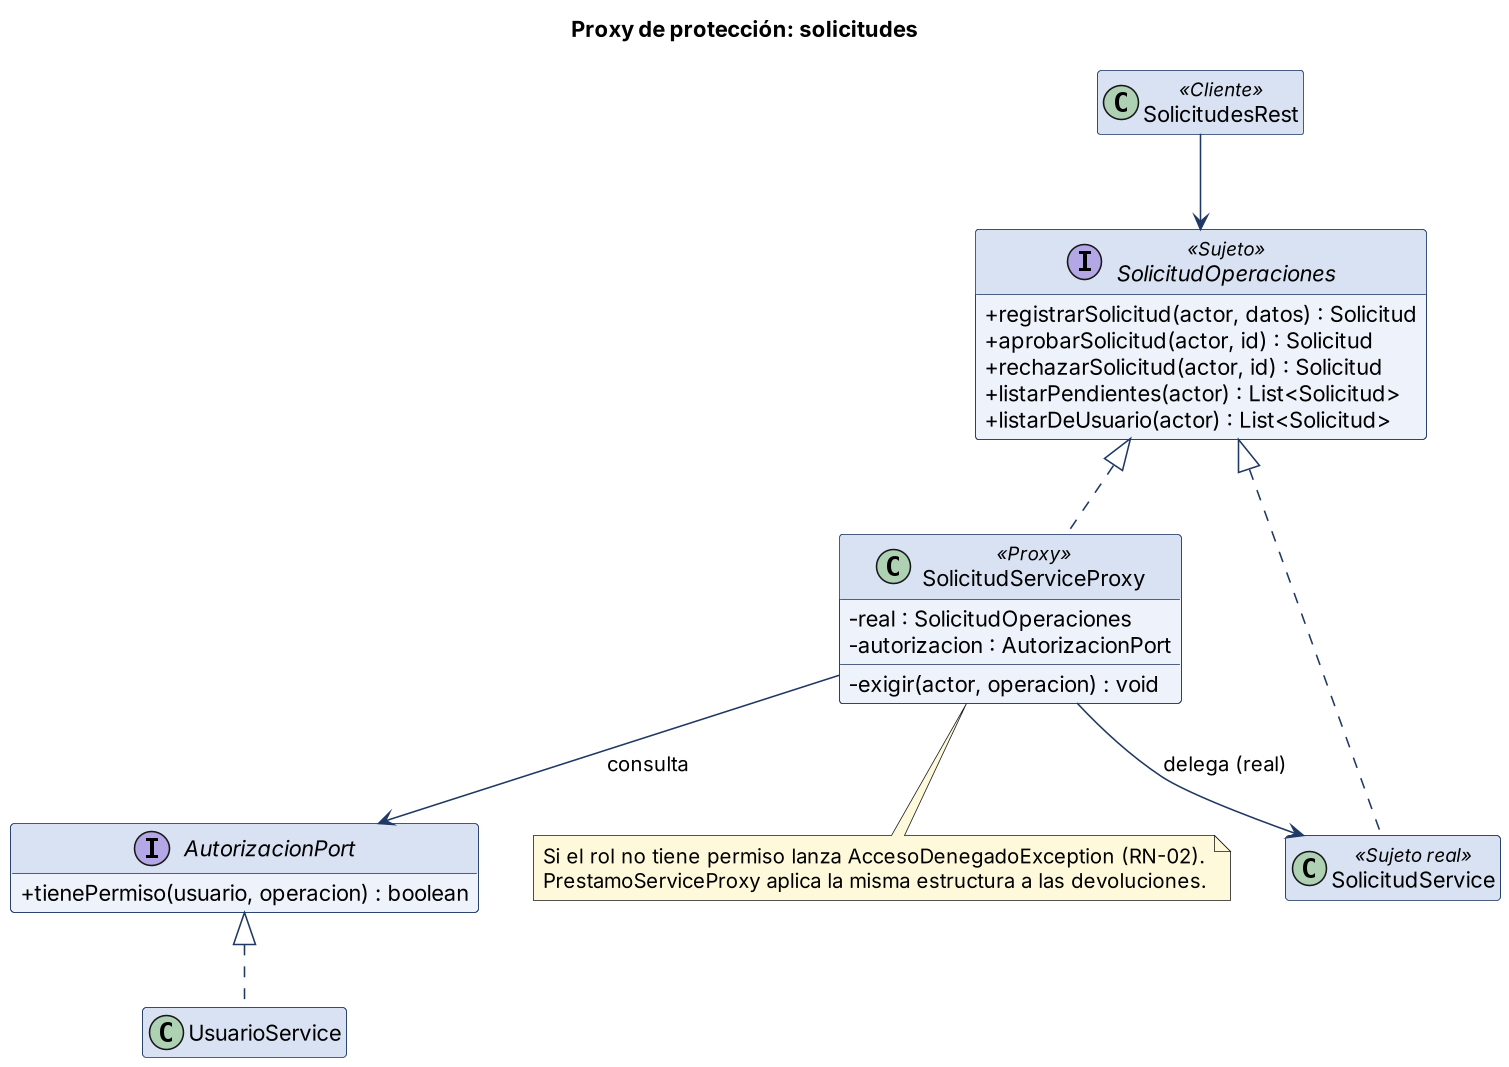

The diagram above was rendered by PlantUML. Its source (embedded in the PNG):
@startuml
skinparamlocked dpi 150
!include _c.iuml
title Proxy de protección: solicitudes
class SolicitudesRest <<Cliente>>
interface SolicitudOperaciones <<Sujeto>> {
  + registrarSolicitud(actor, datos) : Solicitud
  + aprobarSolicitud(actor, id) : Solicitud
  + rechazarSolicitud(actor, id) : Solicitud
  + listarPendientes(actor) : List<Solicitud>
  + listarDeUsuario(actor) : List<Solicitud>
}
class SolicitudServiceProxy <<Proxy>> {
  - real : SolicitudOperaciones
  - autorizacion : AutorizacionPort
  - exigir(actor, operacion) : void
}
class SolicitudService <<Sujeto real>>
interface AutorizacionPort {
  + tienePermiso(usuario, operacion) : boolean
}
class UsuarioService
SolicitudesRest --> SolicitudOperaciones
SolicitudOperaciones <|.. SolicitudServiceProxy
SolicitudOperaciones <|.. SolicitudService
SolicitudServiceProxy --> SolicitudService : delega (real)
SolicitudServiceProxy --> AutorizacionPort : consulta
AutorizacionPort <|.. UsuarioService
note bottom of SolicitudServiceProxy
  Si el rol no tiene permiso lanza AccesoDenegadoException (RN-02).
  PrestamoServiceProxy aplica la misma estructura a las devoluciones.
end note
@enduml